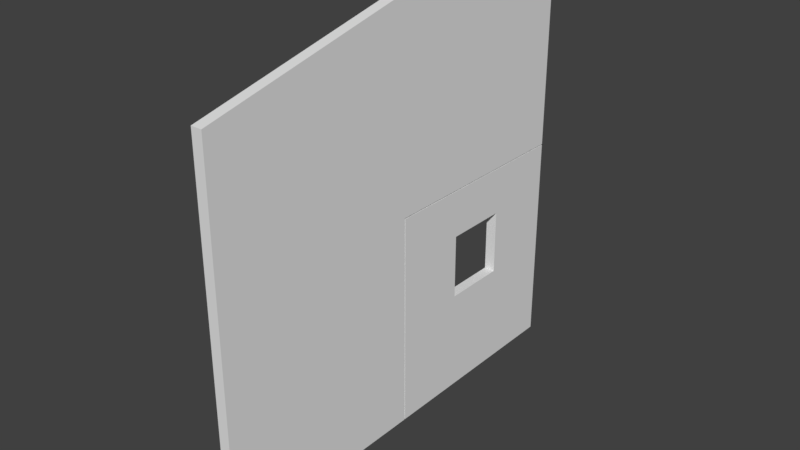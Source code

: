# Source: DoorEntrance_0.1x4x3.85.blend  (saved by Blender 2.79.0; exported with 4.5.12 LTS)
import bpy
from mathutils import Matrix  # noqa: F401  (used for matrix-valued properties, if any)

bpy.ops.wm.read_factory_settings(use_empty=True)
scene = bpy.context.scene
scene.name = 'Scene'

# ---- collections
col_collection_1 = bpy.data.collections.new('Collection 1'); scene.collection.children.link(col_collection_1)

# ---- materials (node trees are filled in below, after node groups)
mat_wood3 = bpy.data.materials.new('Wood3')
mat_wood3.alpha_threshold = 0.0
mat_wood3.use_transparent_shadow = False
mat_wood3.roughness = 0.5
mat_wood3.specular_intensity = 0.0
mat_wood3.line_color = (0.0, 0.0, 0.0, 1.0)

# ---- material node trees

# ---- world
world_world = bpy.data.worlds.new('World'); scene.world = world_world
world_world.color = (0.05088, 0.05088, 0.05088)
world_world.use_sun_shadow = False
world_world.sun_shadow_jitter_overblur = 0.0
world_world.cycles.sampling_method = 'MANUAL'

# ---- meshes
me_doorentrance_0_1x4x3_85 = bpy.data.meshes.new('DoorEntrance_0.1x4x3.85')
me_doorentrance_0_1x4x3_85.from_pydata([(0.1, -8.742e-08, -2.0), (2.278e-07, -8.742e-08, -2.0), (0.1, 3.4, -4.0), (0.1, 3.4, 8.98e-08), (0.1, 1.042e-14, 2.384e-07), (1.474e-07, 1.042e-14, 2.384e-07), (2.01e-07, 3.4, -1.486e-07), (2.545e-07, 3.4, -4.0), (0.1, 3.85, -2.0), (2.278e-07, 3.85, -2.0), (0.1, 2.0, -2.0), (0.1, 2.0, -4.0), (2.813e-07, 2.0, -4.0), (2.278e-07, 2.0, -2.0)], [], [(0, 1, 13, 10), (5, 4, 3, 6), (9, 8, 2, 7), (13, 12, 11, 10), (6, 3, 8, 9), (1, 0, 4, 5), (0, 10, 8, 3, 4), (1, 5, 6, 9, 13), (7, 2, 11, 12), (8, 10, 11, 2), (9, 7, 12, 13)])
_uv = me_doorentrance_0_1x4x3_85.uv_layers.new(name='UVMap')
_uv.uv.foreach_set('vector', [0.5513, 0.8108, 0.5385, 0.8108, 0.5385, 0.5405, 0.5513, 0.5405, 0.5256, 1.0, 0.5128, 1.0, 0.5128, 0.5405, 0.5256, 0.5405, 1.0, 0.2703, 0.9872, 0.2703, 0.9872, 0.0, 1.0, 0.0, 0.6026, 0.8108, 0.6026, 0.5405, 0.6154, 0.5405, 0.6154, 0.8108, 1.0, 0.5405, 0.9872, 0.5405, 0.9872, 0.2703, 1.0, 0.2703, 0.5897, 0.5405, 0.6026, 0.5405, 0.6026, 0.8108, 0.5897, 0.8108, 0.4821, 0.08407, 0.4821, 0.5089, 0.4821, 0.9019, 0.03426, 0.8063, 0.03426, 0.08407, 0.5081, 0.0504, 0.9815, 0.0504, 0.9815, 0.814, 0.5081, 0.915, 0.5081, 0.4995, 0.6154, 0.5405, 0.6282, 0.5405, 0.6282, 0.7297, 0.6154, 0.7297, 0.492, 0.8986, 0.492, 0.5056, 0.9398, 0.5056, 0.9398, 0.803, 0.4976, 0.9115, 0.02419, 0.8105, 0.02418, 0.4961, 0.4976, 0.4961])
me_doorentrance_0_1x4x3_85.materials.append(mat_wood3)
me_doorentrance_0_1x4x3_85.use_remesh_preserve_volume = False
me_doorentrance_0_1x4x3_85.use_remesh_preserve_attributes = False
me_doorentrance_0_1x4x3_85.use_mirror_vertex_groups = False
me_doorentrance_0_1x4x3_85.update()
me_doorentrance_0_1x4x3_000 = bpy.data.meshes.new('DoorEntrance_0.1x4x3.000')
me_doorentrance_0_1x4x3_000.from_pydata([(0.0, 1.55, -2.7), (0.0, 0.95, -2.7), (0.0, 0.95, -3.3), (0.0, 1.55, -3.3), (0.1, 0.95, -2.7), (0.1, 1.55, -2.7), (0.1, 0.95, -3.3), (0.1, 1.55, -3.3), (0.0, -8.786e-08, -2.01), (0.0, 1.99, -2.01), (0.0, -1.748e-07, -4.0), (0.0, 1.99, -4.0), (0.1, 1.99, -4.0), (0.1, -1.748e-07, -4.0), (0.1, -8.786e-08, -2.01), (0.1, 1.99, -2.01)], [], [(1, 0, 5, 4), (10, 11, 12, 13), (2, 1, 4, 6), (14, 15, 9, 8), (10, 13, 14, 8), (12, 11, 9, 15), (0, 1, 8, 9), (1, 2, 10, 8), (3, 0, 9, 11), (2, 3, 11, 10), (7, 6, 13, 12), (6, 4, 14, 13), (5, 7, 12, 15), (4, 5, 15, 14), (2, 6, 7, 3), (0, 3, 7, 5)])
_uv = me_doorentrance_0_1x4x3_000.uv_layers.new(name='UVMap')
_uv.uv.foreach_set('vector', [0.6282, 0.7027, 0.6282, 0.6216, 0.641, 0.6216, 0.641, 0.7027, 0.5256, 0.8108, 0.5256, 0.5405, 0.5385, 0.5405, 0.5385, 0.8108, 0.641, 0.6216, 0.641, 0.5405, 0.6538, 0.5405, 0.6538, 0.6216, 0.5769, 0.8108, 0.5769, 0.5405, 0.5897, 0.5405, 0.5897, 0.8108, 0.5641, 0.8108, 0.5513, 0.8108, 0.5513, 0.5405, 0.5641, 0.5405, 0.5769, 0.8108, 0.5641, 0.8108, 0.5641, 0.5405, 0.5769, 0.5405, 0.3151, 0.3962, 0.3151, 0.2542, 0.4723, 0.0293, 0.4723, 0.5027, 0.3151, 0.2542, 0.1804, 0.2542, 0.02319, 0.0293, 0.4723, 0.0293, 0.1804, 0.3962, 0.3151, 0.3962, 0.4723, 0.5027, 0.02319, 0.5027, 0.1804, 0.2542, 0.1804, 0.3962, 0.02319, 0.5027, 0.02319, 0.0293, 0.7753, 0.407, 0.7753, 0.2727, 0.924, 0.05995, 0.924, 0.5078, 0.7753, 0.2727, 0.6479, 0.2727, 0.4992, 0.05995, 0.924, 0.05995, 0.6479, 0.407, 0.7753, 0.407, 0.924, 0.5078, 0.4992, 0.5078, 0.6479, 0.2727, 0.6479, 0.407, 0.4992, 0.5078, 0.4992, 0.05995, 0.6667, 0.6216, 0.6538, 0.6216, 0.6538, 0.5405, 0.6667, 0.5405, 0.641, 0.5405, 0.641, 0.6216, 0.6282, 0.6216, 0.6282, 0.5405])
me_doorentrance_0_1x4x3_000.materials.append(mat_wood3)
me_doorentrance_0_1x4x3_000.use_remesh_preserve_volume = False
me_doorentrance_0_1x4x3_000.use_remesh_preserve_attributes = False
me_doorentrance_0_1x4x3_000.use_mirror_vertex_groups = False
me_doorentrance_0_1x4x3_000.update()

# ---- objects
ob_doorentranceoutside_0_1x4x3_85 = bpy.data.objects.new('DoorEntranceOutside_0.1x4x3.85', me_doorentrance_0_1x4x3_85)
ob_doorentrance_0_1x2x2 = bpy.data.objects.new('DoorEntrance_0.1x2x2', me_doorentrance_0_1x4x3_000)

# ---- transforms, parenting, visibility, modifiers, constraints
ob_doorentranceoutside_0_1x4x3_85.location = (-1.192e-07, 1.788e-07, 0.0)
ob_doorentranceoutside_0_1x4x3_85.rotation_euler = (1.571, -0.0, 0.0)
ob_doorentranceoutside_0_1x4x3_85.lock_rotations_4d = False
ob_doorentranceoutside_0_1x4x3_85.empty_display_type = 'ARROWS'
ob_doorentranceoutside_0_1x4x3_85.lineart.crease_threshold = 0.0
ob_doorentrance_0_1x2x2.parent = ob_doorentranceoutside_0_1x4x3_85
ob_doorentrance_0_1x2x2.matrix_parent_inverse = Matrix(((1.0, 0.0, 0.0, 1.192e-07), (0.0, -4.371e-08, 1.0, 7.816e-15), (0.0, -1.0, -4.371e-08, 1.788e-07), (0.0, 0.0, 0.0, 1.0)))
ob_doorentrance_0_1x2x2.location = (-1.192e-07, 1.788e-07, 0.0)
ob_doorentrance_0_1x2x2.rotation_euler = (1.571, -0.0, 0.0)
ob_doorentrance_0_1x2x2.lock_rotations_4d = False
ob_doorentrance_0_1x2x2.empty_display_type = 'ARROWS'
ob_doorentrance_0_1x2x2.lineart.crease_threshold = 0.0

# ---- collection membership
col_collection_1.objects.link(ob_doorentranceoutside_0_1x4x3_85)
col_collection_1.objects.link(ob_doorentrance_0_1x2x2)

# ---- scene / render settings (as saved in the file)
scene.frame_start = 1; scene.frame_end = 250; scene.frame_set(79)
scene.render.engine = 'BLENDER_EEVEE_NEXT'
scene.render.resolution_percentage = 50
scene.render.dither_intensity = 0.0
scene.cycles.use_denoising = False
scene.cycles.samples = 128
scene.cycles.sampling_pattern = 'TABULATED_SOBOL'
scene.cycles.use_adaptive_sampling = False
scene.cycles.use_light_tree = False
scene.cycles.blur_glossy = 0.0
scene.cycles.sample_clamp_indirect = 0.0
scene.view_settings.view_transform = 'Standard'
bpy.context.view_layer.update()

# ---- added for rendering (the .blend has no active camera and no usable light): camera, sun
cam_auto = bpy.data.cameras.new('AutoCamera')
cam_auto.lens = 50.0
cam_auto.sensor_width = 36.0
cam_auto.clip_end = 1000.0
ob_auto_camera = bpy.data.objects.new('AutoCamera', cam_auto)
scene.collection.objects.link(ob_auto_camera)
ob_auto_camera.location = (5.1875, -4.165, 6.035)
ob_auto_camera.rotation_euler = (1.09748, -7.21219e-08, 0.694738)
scene.camera = ob_auto_camera
light_auto_sun = bpy.data.lights.new('AutoSun', 'SUN')
light_auto_sun.energy = 3.0
light_auto_sun.angle = 0.0523599
ob_auto_sun = bpy.data.objects.new('AutoSun', light_auto_sun)
scene.collection.objects.link(ob_auto_sun)
ob_auto_sun.rotation_euler = (0.872665, 0.174533, 0.523599)
bpy.context.view_layer.update()
